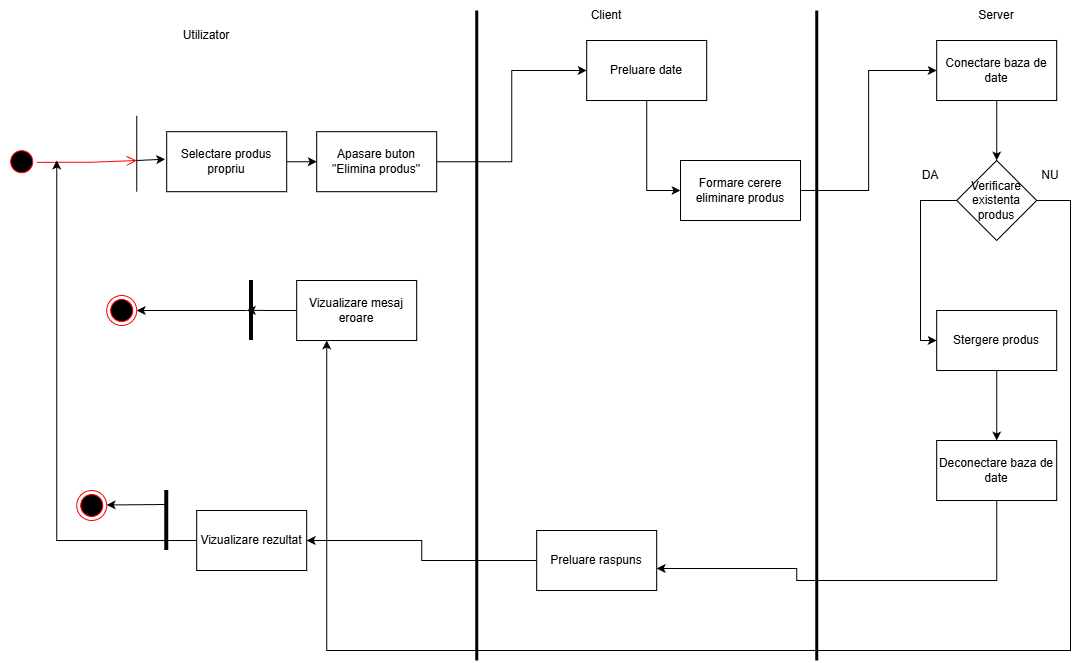

The diagram above was exported from draw.io. Its source (the exported page's mxGraphModel, read from the mxfile embedded in the PNG):
<mxGraphModel dx="1426" dy="811" grid="1" gridSize="10" guides="1" tooltips="1" connect="1" arrows="1" fold="1" page="1" pageScale="1" pageWidth="2339" pageHeight="3300" math="0" shadow="0">
  <root>
    <mxCell id="0" />
    <mxCell id="1" parent="0" />
    <mxCell id="F4j1YM60fST8fWGEuFGM-2" value="rr" style="ellipse;html=1;shape=startState;fillColor=#000000;strokeColor=#ff0000;direction=east;rotation=45;" vertex="1" parent="1">
      <mxGeometry x="526.2132034355965" y="416.2132034355964" width="30" height="30" as="geometry" />
    </mxCell>
    <mxCell id="F4j1YM60fST8fWGEuFGM-3" value="" style="edgeStyle=orthogonalEdgeStyle;html=1;verticalAlign=bottom;endArrow=open;endSize=8;strokeColor=#ff0000;rounded=0;" edge="1" parent="1">
      <mxGeometry relative="1" as="geometry">
        <mxPoint x="656.21" y="430" as="targetPoint" />
        <mxPoint x="556.2132034355955" y="431.8232034355965" as="sourcePoint" />
        <Array as="points">
          <mxPoint x="609.21" y="432" />
          <mxPoint x="609.21" y="431" />
        </Array>
      </mxGeometry>
    </mxCell>
    <mxCell id="F4j1YM60fST8fWGEuFGM-4" value="" style="endArrow=none;html=1;rounded=0;" edge="1" parent="1">
      <mxGeometry width="50" height="50" relative="1" as="geometry">
        <mxPoint x="656.21" y="461.21000000000004" as="sourcePoint" />
        <mxPoint x="656.21" y="385.21" as="targetPoint" />
        <Array as="points">
          <mxPoint x="656.21" y="425.21000000000004" />
        </Array>
      </mxGeometry>
    </mxCell>
    <mxCell id="F4j1YM60fST8fWGEuFGM-5" style="edgeStyle=orthogonalEdgeStyle;rounded=0;orthogonalLoop=1;jettySize=auto;html=1;exitX=1;exitY=0.5;exitDx=0;exitDy=0;entryX=0;entryY=0.5;entryDx=0;entryDy=0;" edge="1" parent="1" source="F4j1YM60fST8fWGEuFGM-6" target="F4j1YM60fST8fWGEuFGM-27">
      <mxGeometry relative="1" as="geometry" />
    </mxCell>
    <mxCell id="F4j1YM60fST8fWGEuFGM-6" value="Selectare produs propriu" style="rounded=0;whiteSpace=wrap;html=1;" vertex="1" parent="1">
      <mxGeometry x="686.21" y="401.21000000000004" width="120" height="60" as="geometry" />
    </mxCell>
    <mxCell id="F4j1YM60fST8fWGEuFGM-42" style="edgeStyle=orthogonalEdgeStyle;rounded=0;orthogonalLoop=1;jettySize=auto;html=1;exitX=0.5;exitY=1;exitDx=0;exitDy=0;entryX=0;entryY=0.5;entryDx=0;entryDy=0;" edge="1" parent="1" source="F4j1YM60fST8fWGEuFGM-8" target="F4j1YM60fST8fWGEuFGM-32">
      <mxGeometry relative="1" as="geometry" />
    </mxCell>
    <mxCell id="F4j1YM60fST8fWGEuFGM-8" value="Preluare date" style="rounded=0;whiteSpace=wrap;html=1;" vertex="1" parent="1">
      <mxGeometry x="1106.21" y="310" width="120" height="60" as="geometry" />
    </mxCell>
    <mxCell id="F4j1YM60fST8fWGEuFGM-9" value="" style="endArrow=none;html=1;rounded=0;strokeWidth=3;" edge="1" parent="1">
      <mxGeometry width="50" height="50" relative="1" as="geometry">
        <mxPoint x="996.21" y="930" as="sourcePoint" />
        <mxPoint x="996.21" y="280" as="targetPoint" />
      </mxGeometry>
    </mxCell>
    <mxCell id="F4j1YM60fST8fWGEuFGM-10" value="Utilizator" style="text;html=1;whiteSpace=wrap;strokeColor=none;fillColor=none;align=center;verticalAlign=middle;rounded=0;" vertex="1" parent="1">
      <mxGeometry x="696.21" y="290" width="60" height="30" as="geometry" />
    </mxCell>
    <mxCell id="F4j1YM60fST8fWGEuFGM-11" value="" style="endArrow=none;html=1;rounded=0;strokeWidth=3;" edge="1" parent="1">
      <mxGeometry width="50" height="50" relative="1" as="geometry">
        <mxPoint x="1336.21" y="930" as="sourcePoint" />
        <mxPoint x="1336.21" y="280" as="targetPoint" />
      </mxGeometry>
    </mxCell>
    <mxCell id="F4j1YM60fST8fWGEuFGM-12" value="Client" style="text;html=1;whiteSpace=wrap;strokeColor=none;fillColor=none;align=center;verticalAlign=middle;rounded=0;" vertex="1" parent="1">
      <mxGeometry x="1096.21" y="270" width="60" height="30" as="geometry" />
    </mxCell>
    <mxCell id="F4j1YM60fST8fWGEuFGM-44" style="edgeStyle=orthogonalEdgeStyle;rounded=0;orthogonalLoop=1;jettySize=auto;html=1;exitX=0.5;exitY=1;exitDx=0;exitDy=0;entryX=0.5;entryY=0;entryDx=0;entryDy=0;" edge="1" parent="1" source="F4j1YM60fST8fWGEuFGM-14" target="F4j1YM60fST8fWGEuFGM-43">
      <mxGeometry relative="1" as="geometry" />
    </mxCell>
    <mxCell id="F4j1YM60fST8fWGEuFGM-14" value="Conectare baza de date" style="rounded=0;whiteSpace=wrap;html=1;" vertex="1" parent="1">
      <mxGeometry x="1456.21" y="310" width="120" height="60" as="geometry" />
    </mxCell>
    <mxCell id="F4j1YM60fST8fWGEuFGM-15" value="Stergere produs" style="rounded=0;whiteSpace=wrap;html=1;" vertex="1" parent="1">
      <mxGeometry x="1456.21" y="580" width="120" height="60" as="geometry" />
    </mxCell>
    <mxCell id="F4j1YM60fST8fWGEuFGM-16" style="edgeStyle=orthogonalEdgeStyle;rounded=0;orthogonalLoop=1;jettySize=auto;html=1;entryX=0.5;entryY=0;entryDx=0;entryDy=0;exitX=0.5;exitY=1;exitDx=0;exitDy=0;" edge="1" parent="1" source="F4j1YM60fST8fWGEuFGM-15">
      <mxGeometry relative="1" as="geometry">
        <mxPoint x="1516.21" y="600" as="sourcePoint" />
        <mxPoint x="1516.21" y="710" as="targetPoint" />
      </mxGeometry>
    </mxCell>
    <mxCell id="F4j1YM60fST8fWGEuFGM-17" style="edgeStyle=orthogonalEdgeStyle;rounded=0;orthogonalLoop=1;jettySize=auto;html=1;exitX=0;exitY=0.5;exitDx=0;exitDy=0;entryX=1;entryY=0.5;entryDx=0;entryDy=0;" edge="1" parent="1" source="F4j1YM60fST8fWGEuFGM-18" target="F4j1YM60fST8fWGEuFGM-24">
      <mxGeometry relative="1" as="geometry" />
    </mxCell>
    <mxCell id="F4j1YM60fST8fWGEuFGM-18" value="Preluare raspuns" style="rounded=0;whiteSpace=wrap;html=1;" vertex="1" parent="1">
      <mxGeometry x="1056.21" y="800" width="120" height="60" as="geometry" />
    </mxCell>
    <mxCell id="F4j1YM60fST8fWGEuFGM-19" style="edgeStyle=orthogonalEdgeStyle;rounded=0;orthogonalLoop=1;jettySize=auto;html=1;exitX=0;exitY=0.5;exitDx=0;exitDy=0;" edge="1" parent="1" source="F4j1YM60fST8fWGEuFGM-24">
      <mxGeometry relative="1" as="geometry">
        <mxPoint x="576.21" y="430" as="targetPoint" />
        <mxPoint x="736.21" y="800" as="sourcePoint" />
      </mxGeometry>
    </mxCell>
    <mxCell id="F4j1YM60fST8fWGEuFGM-20" value="" style="endArrow=none;html=1;rounded=0;strokeWidth=4;" edge="1" parent="1">
      <mxGeometry width="50" height="50" relative="1" as="geometry">
        <mxPoint x="686.21" y="820" as="sourcePoint" />
        <mxPoint x="686.21" y="760" as="targetPoint" />
        <Array as="points">
          <mxPoint x="686.21" y="800" />
        </Array>
      </mxGeometry>
    </mxCell>
    <mxCell id="F4j1YM60fST8fWGEuFGM-21" value="" style="ellipse;html=1;shape=endState;fillColor=#000000;strokeColor=#ff0000;" vertex="1" parent="1">
      <mxGeometry x="596.21" y="760" width="30" height="30" as="geometry" />
    </mxCell>
    <mxCell id="F4j1YM60fST8fWGEuFGM-22" value="" style="edgeStyle=none;orthogonalLoop=1;jettySize=auto;html=1;rounded=0;" edge="1" parent="1">
      <mxGeometry width="100" relative="1" as="geometry">
        <mxPoint x="686.21" y="774" as="sourcePoint" />
        <mxPoint x="626.21" y="774.47" as="targetPoint" />
        <Array as="points" />
      </mxGeometry>
    </mxCell>
    <mxCell id="F4j1YM60fST8fWGEuFGM-23" value="Server" style="text;html=1;whiteSpace=wrap;strokeColor=none;fillColor=none;align=center;verticalAlign=middle;rounded=0;" vertex="1" parent="1">
      <mxGeometry x="1486.21" y="270" width="60" height="30" as="geometry" />
    </mxCell>
    <mxCell id="F4j1YM60fST8fWGEuFGM-24" value="Vizualizare rezultat" style="rounded=0;whiteSpace=wrap;html=1;" vertex="1" parent="1">
      <mxGeometry x="716.21" y="780" width="110" height="60" as="geometry" />
    </mxCell>
    <mxCell id="F4j1YM60fST8fWGEuFGM-25" value="" style="edgeStyle=none;orthogonalLoop=1;jettySize=auto;html=1;rounded=0;entryX=-0.013;entryY=0.458;entryDx=0;entryDy=0;entryPerimeter=0;" edge="1" parent="1" target="F4j1YM60fST8fWGEuFGM-6">
      <mxGeometry width="100" relative="1" as="geometry">
        <mxPoint x="656.21" y="430" as="sourcePoint" />
        <mxPoint x="726.21" y="430" as="targetPoint" />
        <Array as="points" />
      </mxGeometry>
    </mxCell>
    <mxCell id="F4j1YM60fST8fWGEuFGM-26" style="edgeStyle=orthogonalEdgeStyle;rounded=0;orthogonalLoop=1;jettySize=auto;html=1;exitX=1;exitY=0.5;exitDx=0;exitDy=0;entryX=0;entryY=0.5;entryDx=0;entryDy=0;" edge="1" parent="1" source="F4j1YM60fST8fWGEuFGM-27" target="F4j1YM60fST8fWGEuFGM-8">
      <mxGeometry relative="1" as="geometry" />
    </mxCell>
    <mxCell id="F4j1YM60fST8fWGEuFGM-27" value="Apasare buton &quot;Elimina produs&quot;" style="rounded=0;whiteSpace=wrap;html=1;" vertex="1" parent="1">
      <mxGeometry x="836.21" y="401.21" width="120" height="60" as="geometry" />
    </mxCell>
    <mxCell id="F4j1YM60fST8fWGEuFGM-31" style="edgeStyle=orthogonalEdgeStyle;rounded=0;orthogonalLoop=1;jettySize=auto;html=1;exitX=1;exitY=0.5;exitDx=0;exitDy=0;entryX=0;entryY=0.5;entryDx=0;entryDy=0;" edge="1" parent="1" source="F4j1YM60fST8fWGEuFGM-32" target="F4j1YM60fST8fWGEuFGM-14">
      <mxGeometry relative="1" as="geometry" />
    </mxCell>
    <mxCell id="F4j1YM60fST8fWGEuFGM-32" value="Formare cerere eliminare produs" style="rounded=0;whiteSpace=wrap;html=1;" vertex="1" parent="1">
      <mxGeometry x="1200" y="430" width="120" height="60" as="geometry" />
    </mxCell>
    <mxCell id="F4j1YM60fST8fWGEuFGM-35" style="edgeStyle=orthogonalEdgeStyle;rounded=0;orthogonalLoop=1;jettySize=auto;html=1;exitX=0;exitY=0.5;exitDx=0;exitDy=0;" edge="1" parent="1" source="F4j1YM60fST8fWGEuFGM-36">
      <mxGeometry relative="1" as="geometry">
        <mxPoint x="766.21" y="579.8333333333334" as="targetPoint" />
      </mxGeometry>
    </mxCell>
    <mxCell id="F4j1YM60fST8fWGEuFGM-36" value="Vizualizare mesaj eroare" style="rounded=0;whiteSpace=wrap;html=1;" vertex="1" parent="1">
      <mxGeometry x="816.21" y="550" width="120" height="60" as="geometry" />
    </mxCell>
    <mxCell id="F4j1YM60fST8fWGEuFGM-37" value="" style="endArrow=none;html=1;rounded=0;strokeWidth=4;" edge="1" parent="1">
      <mxGeometry width="50" height="50" relative="1" as="geometry">
        <mxPoint x="771.01" y="610" as="sourcePoint" />
        <mxPoint x="771.01" y="550" as="targetPoint" />
        <Array as="points">
          <mxPoint x="771.01" y="590" />
        </Array>
      </mxGeometry>
    </mxCell>
    <mxCell id="F4j1YM60fST8fWGEuFGM-38" value="" style="ellipse;html=1;shape=endState;fillColor=#000000;strokeColor=#ff0000;" vertex="1" parent="1">
      <mxGeometry x="626.21" y="565" width="30" height="30" as="geometry" />
    </mxCell>
    <mxCell id="F4j1YM60fST8fWGEuFGM-39" value="" style="edgeStyle=none;orthogonalLoop=1;jettySize=auto;html=1;rounded=0;entryX=1;entryY=0.5;entryDx=0;entryDy=0;" edge="1" parent="1" target="F4j1YM60fST8fWGEuFGM-38">
      <mxGeometry width="100" relative="1" as="geometry">
        <mxPoint x="766.21" y="580" as="sourcePoint" />
        <mxPoint x="656.21" y="550" as="targetPoint" />
        <Array as="points" />
      </mxGeometry>
    </mxCell>
    <mxCell id="F4j1YM60fST8fWGEuFGM-40" value="Deconectare baza de date" style="rounded=0;whiteSpace=wrap;html=1;" vertex="1" parent="1">
      <mxGeometry x="1456.21" y="710" width="120" height="60" as="geometry" />
    </mxCell>
    <mxCell id="F4j1YM60fST8fWGEuFGM-41" style="edgeStyle=orthogonalEdgeStyle;rounded=0;orthogonalLoop=1;jettySize=auto;html=1;exitX=0.5;exitY=1;exitDx=0;exitDy=0;" edge="1" parent="1" source="F4j1YM60fST8fWGEuFGM-40">
      <mxGeometry relative="1" as="geometry">
        <mxPoint x="1176.21" y="838" as="targetPoint" />
        <Array as="points">
          <mxPoint x="1516.21" y="850" />
          <mxPoint x="1316.21" y="850" />
          <mxPoint x="1316.21" y="838" />
        </Array>
      </mxGeometry>
    </mxCell>
    <mxCell id="F4j1YM60fST8fWGEuFGM-46" style="edgeStyle=orthogonalEdgeStyle;rounded=0;orthogonalLoop=1;jettySize=auto;html=1;exitX=0;exitY=0.5;exitDx=0;exitDy=0;entryX=0;entryY=0.5;entryDx=0;entryDy=0;" edge="1" parent="1" source="F4j1YM60fST8fWGEuFGM-43" target="F4j1YM60fST8fWGEuFGM-15">
      <mxGeometry relative="1" as="geometry">
        <Array as="points">
          <mxPoint x="1440" y="470" />
          <mxPoint x="1440" y="610" />
        </Array>
      </mxGeometry>
    </mxCell>
    <mxCell id="F4j1YM60fST8fWGEuFGM-48" style="edgeStyle=orthogonalEdgeStyle;rounded=0;orthogonalLoop=1;jettySize=auto;html=1;exitX=1;exitY=0.5;exitDx=0;exitDy=0;entryX=0.25;entryY=1;entryDx=0;entryDy=0;" edge="1" parent="1" source="F4j1YM60fST8fWGEuFGM-43" target="F4j1YM60fST8fWGEuFGM-36">
      <mxGeometry relative="1" as="geometry">
        <Array as="points">
          <mxPoint x="1590" y="470" />
          <mxPoint x="1590" y="920" />
          <mxPoint x="846" y="920" />
        </Array>
      </mxGeometry>
    </mxCell>
    <mxCell id="F4j1YM60fST8fWGEuFGM-43" value="Verificare existenta produs" style="rhombus;whiteSpace=wrap;html=1;" vertex="1" parent="1">
      <mxGeometry x="1476.21" y="430" width="80" height="80" as="geometry" />
    </mxCell>
    <mxCell id="F4j1YM60fST8fWGEuFGM-47" value="DA" style="text;html=1;whiteSpace=wrap;strokeColor=none;fillColor=none;align=center;verticalAlign=middle;rounded=0;" vertex="1" parent="1">
      <mxGeometry x="1420" y="430" width="60" height="30" as="geometry" />
    </mxCell>
    <mxCell id="F4j1YM60fST8fWGEuFGM-49" value="NU" style="text;html=1;whiteSpace=wrap;strokeColor=none;fillColor=none;align=center;verticalAlign=middle;rounded=0;" vertex="1" parent="1">
      <mxGeometry x="1540" y="430" width="60" height="30" as="geometry" />
    </mxCell>
  </root>
</mxGraphModel>